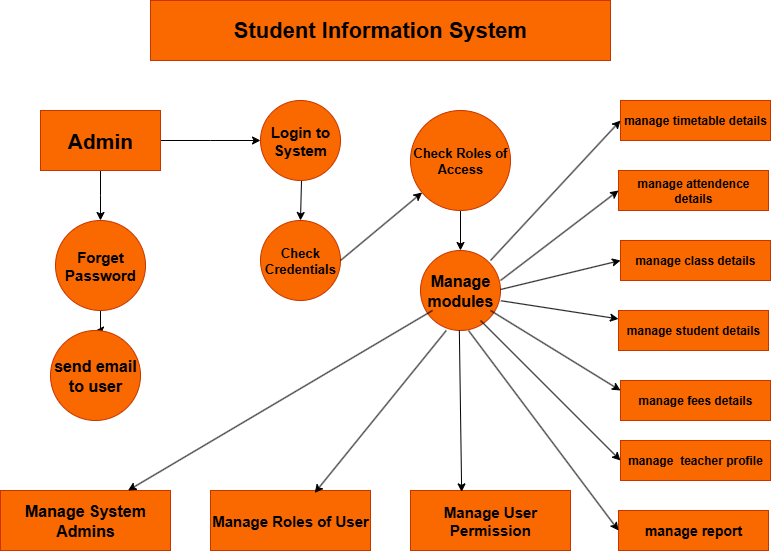

The diagram above was exported from draw.io. Its source (the exported page's mxGraphModel, read from the mxfile embedded in the PNG):
<mxGraphModel dx="1042" dy="562" grid="1" gridSize="10" guides="1" tooltips="1" connect="1" arrows="1" fold="1" page="1" pageScale="1" pageWidth="827" pageHeight="1169" math="0" shadow="0">
  <root>
    <mxCell id="0" />
    <mxCell id="1" parent="0" />
    <mxCell id="jrJpaQZtzHRX1qaFWhZf-1" value="&lt;font style=&quot;font-size: 22px; color: light-dark(rgb(0, 0, 0), rgb(255, 250, 251));&quot;&gt;&lt;b&gt;Student Information System&lt;/b&gt;&lt;/font&gt;" style="rounded=0;whiteSpace=wrap;html=1;fillColor=#fa6800;fontColor=#000000;strokeColor=#C73500;" vertex="1" parent="1">
      <mxGeometry x="190" y="20" width="460" height="60" as="geometry" />
    </mxCell>
    <mxCell id="jrJpaQZtzHRX1qaFWhZf-4" value="" style="edgeStyle=orthogonalEdgeStyle;rounded=0;orthogonalLoop=1;jettySize=auto;html=1;" edge="1" parent="1" source="jrJpaQZtzHRX1qaFWhZf-2">
      <mxGeometry relative="1" as="geometry">
        <mxPoint x="300" y="160" as="targetPoint" />
      </mxGeometry>
    </mxCell>
    <mxCell id="jrJpaQZtzHRX1qaFWhZf-7" style="edgeStyle=orthogonalEdgeStyle;rounded=0;orthogonalLoop=1;jettySize=auto;html=1;" edge="1" parent="1" source="jrJpaQZtzHRX1qaFWhZf-2">
      <mxGeometry relative="1" as="geometry">
        <mxPoint x="140" y="240" as="targetPoint" />
      </mxGeometry>
    </mxCell>
    <mxCell id="jrJpaQZtzHRX1qaFWhZf-2" value="&lt;font style=&quot;font-size: 21px; color: light-dark(rgb(0, 0, 0), rgb(255, 255, 255));&quot;&gt;&lt;b&gt;Admin&lt;/b&gt;&lt;/font&gt;" style="rounded=0;whiteSpace=wrap;html=1;fillColor=#fa6800;fontColor=#000000;strokeColor=#C73500;" vertex="1" parent="1">
      <mxGeometry x="80" y="130" width="120" height="60" as="geometry" />
    </mxCell>
    <mxCell id="jrJpaQZtzHRX1qaFWhZf-6" style="edgeStyle=orthogonalEdgeStyle;rounded=0;orthogonalLoop=1;jettySize=auto;html=1;exitX=0.5;exitY=1;exitDx=0;exitDy=0;" edge="1" parent="1" source="jrJpaQZtzHRX1qaFWhZf-5">
      <mxGeometry relative="1" as="geometry">
        <mxPoint x="340" y="240" as="targetPoint" />
        <Array as="points">
          <mxPoint x="341" y="200" />
        </Array>
      </mxGeometry>
    </mxCell>
    <mxCell id="jrJpaQZtzHRX1qaFWhZf-5" value="&lt;font style=&quot;font-size: 15px; color: light-dark(rgb(0, 0, 0), rgb(255, 255, 255));&quot;&gt;&lt;b&gt;Login to System&lt;/b&gt;&lt;/font&gt;" style="ellipse;whiteSpace=wrap;html=1;aspect=fixed;fillColor=#fa6800;fontColor=#000000;strokeColor=#C73500;" vertex="1" parent="1">
      <mxGeometry x="300" y="120" width="80" height="80" as="geometry" />
    </mxCell>
    <mxCell id="jrJpaQZtzHRX1qaFWhZf-9" style="edgeStyle=orthogonalEdgeStyle;rounded=0;orthogonalLoop=1;jettySize=auto;html=1;" edge="1" parent="1" source="jrJpaQZtzHRX1qaFWhZf-8" target="jrJpaQZtzHRX1qaFWhZf-10">
      <mxGeometry relative="1" as="geometry">
        <mxPoint x="140" y="370" as="targetPoint" />
      </mxGeometry>
    </mxCell>
    <mxCell id="jrJpaQZtzHRX1qaFWhZf-8" value="&lt;font style=&quot;font-size: 15px; color: light-dark(rgb(0, 0, 0), rgb(255, 255, 255));&quot;&gt;&lt;b style=&quot;&quot;&gt;Forget Password&lt;/b&gt;&lt;/font&gt;" style="ellipse;whiteSpace=wrap;html=1;aspect=fixed;fillColor=#fa6800;fontColor=#000000;strokeColor=#C73500;" vertex="1" parent="1">
      <mxGeometry x="95" y="240" width="90" height="90" as="geometry" />
    </mxCell>
    <mxCell id="jrJpaQZtzHRX1qaFWhZf-10" value="&lt;font style=&quot;font-size: 16px; color: light-dark(rgb(0, 0, 0), rgb(255, 255, 255));&quot;&gt;&lt;b&gt;send email to user&lt;/b&gt;&lt;/font&gt;" style="ellipse;whiteSpace=wrap;html=1;aspect=fixed;fillColor=#fa6800;fontColor=#000000;strokeColor=#C73500;" vertex="1" parent="1">
      <mxGeometry x="90" y="350" width="90" height="90" as="geometry" />
    </mxCell>
    <mxCell id="jrJpaQZtzHRX1qaFWhZf-13" value="&lt;font style=&quot;color: light-dark(rgb(0, 0, 0), rgb(255, 255, 255)); font-size: 13px;&quot;&gt;&lt;b style=&quot;&quot;&gt;Check Credentials&lt;/b&gt;&lt;/font&gt;" style="ellipse;whiteSpace=wrap;html=1;aspect=fixed;fillColor=#fa6800;fontColor=#000000;strokeColor=#C73500;" vertex="1" parent="1">
      <mxGeometry x="300" y="240" width="80" height="80" as="geometry" />
    </mxCell>
    <mxCell id="jrJpaQZtzHRX1qaFWhZf-16" value="" style="endArrow=classic;html=1;rounded=0;" edge="1" parent="1" target="jrJpaQZtzHRX1qaFWhZf-17">
      <mxGeometry width="50" height="50" relative="1" as="geometry">
        <mxPoint x="380" y="280" as="sourcePoint" />
        <mxPoint x="460" y="200" as="targetPoint" />
      </mxGeometry>
    </mxCell>
    <mxCell id="jrJpaQZtzHRX1qaFWhZf-18" style="edgeStyle=orthogonalEdgeStyle;rounded=0;orthogonalLoop=1;jettySize=auto;html=1;" edge="1" parent="1" source="jrJpaQZtzHRX1qaFWhZf-17" target="jrJpaQZtzHRX1qaFWhZf-19">
      <mxGeometry relative="1" as="geometry">
        <mxPoint x="500" y="280" as="targetPoint" />
      </mxGeometry>
    </mxCell>
    <mxCell id="jrJpaQZtzHRX1qaFWhZf-17" value="&lt;b&gt;&lt;font style=&quot;color: light-dark(rgb(0, 0, 0), rgb(255, 255, 255)); font-size: 13px;&quot;&gt;Check Roles of Access&lt;/font&gt;&lt;/b&gt;" style="ellipse;whiteSpace=wrap;html=1;aspect=fixed;fillColor=#fa6800;fontColor=#000000;strokeColor=#C73500;" vertex="1" parent="1">
      <mxGeometry x="450" y="130" width="100" height="100" as="geometry" />
    </mxCell>
    <mxCell id="jrJpaQZtzHRX1qaFWhZf-19" value="&lt;b&gt;&lt;font style=&quot;color: light-dark(rgb(0, 0, 0), rgb(255, 255, 255)); font-size: 16px;&quot;&gt;Manage modules&lt;/font&gt;&lt;/b&gt;" style="ellipse;whiteSpace=wrap;html=1;aspect=fixed;fillColor=#fa6800;fontColor=#000000;strokeColor=#C73500;" vertex="1" parent="1">
      <mxGeometry x="460" y="270" width="80" height="80" as="geometry" />
    </mxCell>
    <mxCell id="jrJpaQZtzHRX1qaFWhZf-20" value="&lt;b&gt;&lt;font style=&quot;color: light-dark(rgb(0, 0, 0), rgb(255, 255, 255));&quot;&gt;manage attendence details&lt;/font&gt;&lt;/b&gt;" style="rounded=0;whiteSpace=wrap;html=1;fillColor=#fa6800;fontColor=#000000;strokeColor=#C73500;" vertex="1" parent="1">
      <mxGeometry x="658" y="190" width="150" height="40" as="geometry" />
    </mxCell>
    <mxCell id="jrJpaQZtzHRX1qaFWhZf-21" value="&lt;b&gt;&lt;font style=&quot;color: light-dark(rgb(0, 0, 0), rgb(255, 255, 255));&quot;&gt;manage timetable details&lt;/font&gt;&lt;/b&gt;" style="rounded=0;whiteSpace=wrap;html=1;fillColor=#fa6800;fontColor=#000000;strokeColor=#C73500;" vertex="1" parent="1">
      <mxGeometry x="660" y="120" width="150" height="40" as="geometry" />
    </mxCell>
    <mxCell id="jrJpaQZtzHRX1qaFWhZf-23" value="&lt;b&gt;&lt;font style=&quot;color: light-dark(rgb(0, 0, 0), rgb(255, 255, 255));&quot;&gt;manage class details&lt;/font&gt;&lt;/b&gt;" style="rounded=0;whiteSpace=wrap;html=1;fillColor=#fa6800;fontColor=#000000;strokeColor=#C73500;" vertex="1" parent="1">
      <mxGeometry x="660" y="260" width="150" height="40" as="geometry" />
    </mxCell>
    <mxCell id="jrJpaQZtzHRX1qaFWhZf-25" value="&lt;b&gt;&lt;font style=&quot;color: light-dark(rgb(0, 0, 0), rgb(255, 255, 255));&quot;&gt;manage fees details&lt;/font&gt;&lt;/b&gt;" style="rounded=0;whiteSpace=wrap;html=1;fillColor=#fa6800;fontColor=#000000;strokeColor=#C73500;" vertex="1" parent="1">
      <mxGeometry x="660" y="400" width="150" height="40" as="geometry" />
    </mxCell>
    <mxCell id="jrJpaQZtzHRX1qaFWhZf-26" value="&lt;b&gt;&lt;font style=&quot;color: light-dark(rgb(0, 0, 0), rgb(255, 255, 255));&quot;&gt;manage&amp;nbsp; teacher profile&lt;/font&gt;&lt;/b&gt;" style="rounded=0;whiteSpace=wrap;html=1;fillColor=#fa6800;fontColor=#000000;strokeColor=#C73500;" vertex="1" parent="1">
      <mxGeometry x="660" y="460" width="150" height="40" as="geometry" />
    </mxCell>
    <mxCell id="jrJpaQZtzHRX1qaFWhZf-27" value="&lt;b&gt;&lt;font style=&quot;color: light-dark(rgb(0, 0, 0), rgb(255, 255, 255)); font-size: 14px;&quot;&gt;manage report&lt;/font&gt;&lt;/b&gt;" style="rounded=0;whiteSpace=wrap;html=1;fillColor=#fa6800;fontColor=#000000;strokeColor=#C73500;" vertex="1" parent="1">
      <mxGeometry x="658" y="530" width="150" height="40" as="geometry" />
    </mxCell>
    <mxCell id="jrJpaQZtzHRX1qaFWhZf-29" value="" style="endArrow=classic;html=1;rounded=0;entryX=0;entryY=0.5;entryDx=0;entryDy=0;" edge="1" parent="1" target="jrJpaQZtzHRX1qaFWhZf-21">
      <mxGeometry width="50" height="50" relative="1" as="geometry">
        <mxPoint x="530" y="280" as="sourcePoint" />
        <mxPoint x="580" y="230" as="targetPoint" />
      </mxGeometry>
    </mxCell>
    <mxCell id="jrJpaQZtzHRX1qaFWhZf-30" value="" style="endArrow=classic;html=1;rounded=0;entryX=0;entryY=0.5;entryDx=0;entryDy=0;" edge="1" parent="1" target="jrJpaQZtzHRX1qaFWhZf-20">
      <mxGeometry width="50" height="50" relative="1" as="geometry">
        <mxPoint x="540" y="300" as="sourcePoint" />
        <mxPoint x="590" y="250" as="targetPoint" />
      </mxGeometry>
    </mxCell>
    <mxCell id="jrJpaQZtzHRX1qaFWhZf-31" value="" style="endArrow=classic;html=1;rounded=0;" edge="1" parent="1">
      <mxGeometry width="50" height="50" relative="1" as="geometry">
        <mxPoint x="540" y="309" as="sourcePoint" />
        <mxPoint x="660" y="280" as="targetPoint" />
      </mxGeometry>
    </mxCell>
    <mxCell id="jrJpaQZtzHRX1qaFWhZf-32" value="" style="endArrow=classic;html=1;rounded=0;" edge="1" parent="1" source="jrJpaQZtzHRX1qaFWhZf-24">
      <mxGeometry width="50" height="50" relative="1" as="geometry">
        <mxPoint x="580" y="320" as="sourcePoint" />
        <mxPoint x="700" y="350" as="targetPoint" />
      </mxGeometry>
    </mxCell>
    <mxCell id="jrJpaQZtzHRX1qaFWhZf-33" value="" style="endArrow=classic;html=1;rounded=0;entryX=0;entryY=0.25;entryDx=0;entryDy=0;" edge="1" parent="1" target="jrJpaQZtzHRX1qaFWhZf-25">
      <mxGeometry width="50" height="50" relative="1" as="geometry">
        <mxPoint x="530" y="330" as="sourcePoint" />
        <mxPoint x="650" y="400" as="targetPoint" />
      </mxGeometry>
    </mxCell>
    <mxCell id="jrJpaQZtzHRX1qaFWhZf-34" value="" style="endArrow=classic;html=1;rounded=0;entryX=0;entryY=0.5;entryDx=0;entryDy=0;" edge="1" parent="1" target="jrJpaQZtzHRX1qaFWhZf-26">
      <mxGeometry width="50" height="50" relative="1" as="geometry">
        <mxPoint x="520" y="340" as="sourcePoint" />
        <mxPoint x="670" y="460" as="targetPoint" />
      </mxGeometry>
    </mxCell>
    <mxCell id="jrJpaQZtzHRX1qaFWhZf-35" value="" style="endArrow=classic;html=1;rounded=0;entryX=0;entryY=0.5;entryDx=0;entryDy=0;" edge="1" parent="1" target="jrJpaQZtzHRX1qaFWhZf-27">
      <mxGeometry width="50" height="50" relative="1" as="geometry">
        <mxPoint x="508" y="350" as="sourcePoint" />
        <mxPoint x="658" y="530" as="targetPoint" />
      </mxGeometry>
    </mxCell>
    <mxCell id="jrJpaQZtzHRX1qaFWhZf-36" value="&lt;font style=&quot;font-size: 16px; color: light-dark(rgb(0, 0, 0), rgb(255, 255, 255));&quot;&gt;&lt;b&gt;Manage System Admins&lt;/b&gt;&lt;/font&gt;" style="rounded=0;whiteSpace=wrap;html=1;fillColor=#fa6800;fontColor=#000000;strokeColor=#C73500;" vertex="1" parent="1">
      <mxGeometry x="40" y="510" width="170" height="60" as="geometry" />
    </mxCell>
    <mxCell id="jrJpaQZtzHRX1qaFWhZf-37" value="&lt;font style=&quot;font-size: 15px; color: light-dark(rgb(0, 0, 0), rgb(255, 255, 255));&quot;&gt;&lt;b&gt;Manage Roles of User&lt;/b&gt;&lt;/font&gt;" style="rounded=0;whiteSpace=wrap;html=1;fillColor=#fa6800;fontColor=#000000;strokeColor=#C73500;" vertex="1" parent="1">
      <mxGeometry x="250" y="510" width="160" height="60" as="geometry" />
    </mxCell>
    <mxCell id="jrJpaQZtzHRX1qaFWhZf-38" value="&lt;font style=&quot;font-size: 15px; color: light-dark(rgb(0, 0, 0), rgb(255, 255, 255));&quot;&gt;&lt;b&gt;Manage User Permission&lt;/b&gt;&lt;/font&gt;" style="rounded=0;whiteSpace=wrap;html=1;fillColor=#fa6800;fontColor=#000000;strokeColor=#C73500;" vertex="1" parent="1">
      <mxGeometry x="450" y="510" width="160" height="60" as="geometry" />
    </mxCell>
    <mxCell id="jrJpaQZtzHRX1qaFWhZf-39" value="" style="endArrow=classic;html=1;rounded=0;entryX=0.327;entryY=0.023;entryDx=0;entryDy=0;entryPerimeter=0;" edge="1" parent="1">
      <mxGeometry width="50" height="50" relative="1" as="geometry">
        <mxPoint x="498.84" y="350" as="sourcePoint" />
        <mxPoint x="501.1599999999999" y="511.3800000000001" as="targetPoint" />
      </mxGeometry>
    </mxCell>
    <mxCell id="jrJpaQZtzHRX1qaFWhZf-40" value="" style="endArrow=classic;html=1;rounded=0;entryX=0.615;entryY=-0.043;entryDx=0;entryDy=0;entryPerimeter=0;" edge="1" parent="1">
      <mxGeometry width="50" height="50" relative="1" as="geometry">
        <mxPoint x="485.8" y="350" as="sourcePoint" />
        <mxPoint x="354.2000000000001" y="512.4200000000001" as="targetPoint" />
      </mxGeometry>
    </mxCell>
    <mxCell id="jrJpaQZtzHRX1qaFWhZf-41" value="" style="endArrow=classic;html=1;rounded=0;entryX=0.75;entryY=0;entryDx=0;entryDy=0;" edge="1" parent="1" target="jrJpaQZtzHRX1qaFWhZf-36">
      <mxGeometry width="50" height="50" relative="1" as="geometry">
        <mxPoint x="472" y="330" as="sourcePoint" />
        <mxPoint x="300" y="450" as="targetPoint" />
      </mxGeometry>
    </mxCell>
    <mxCell id="jrJpaQZtzHRX1qaFWhZf-42" value="" style="endArrow=classic;html=1;rounded=0;exitX=1.005;exitY=0.628;exitDx=0;exitDy=0;exitPerimeter=0;" edge="1" parent="1" source="jrJpaQZtzHRX1qaFWhZf-19" target="jrJpaQZtzHRX1qaFWhZf-24">
      <mxGeometry width="50" height="50" relative="1" as="geometry">
        <mxPoint x="580" y="320" as="sourcePoint" />
        <mxPoint x="700" y="350" as="targetPoint" />
      </mxGeometry>
    </mxCell>
    <mxCell id="jrJpaQZtzHRX1qaFWhZf-24" value="&lt;b&gt;&lt;font style=&quot;color: light-dark(rgb(0, 0, 0), rgb(255, 255, 255));&quot;&gt;manage student details&lt;/font&gt;&lt;/b&gt;" style="rounded=0;whiteSpace=wrap;html=1;fillColor=#fa6800;fontColor=#000000;strokeColor=#C73500;" vertex="1" parent="1">
      <mxGeometry x="658" y="330" width="150" height="40" as="geometry" />
    </mxCell>
  </root>
</mxGraphModel>